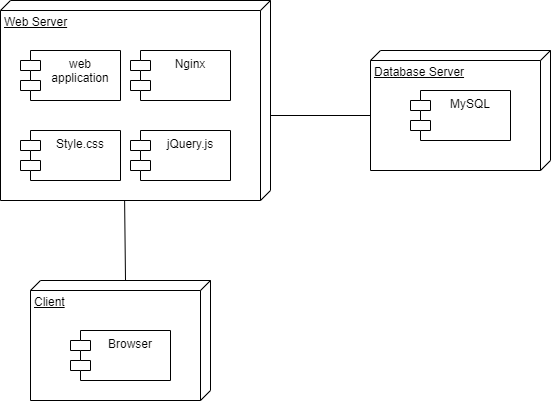

The diagram above was exported from draw.io. Its source (the exported page's mxGraphModel, read from the mxfile embedded in the PNG):
<mxGraphModel dx="1278" dy="599" grid="1" gridSize="10" guides="1" tooltips="1" connect="1" arrows="1" fold="1" page="1" pageScale="1" pageWidth="850" pageHeight="1100" math="0" shadow="0">
  <root>
    <mxCell id="6QiOLvn8wMHqft-wtWDr-0" />
    <mxCell id="6QiOLvn8wMHqft-wtWDr-1" parent="6QiOLvn8wMHqft-wtWDr-0" />
    <mxCell id="6QiOLvn8wMHqft-wtWDr-8" style="rounded=0;orthogonalLoop=1;jettySize=auto;html=1;exitX=0;exitY=0;exitDx=0;exitDy=85;exitPerimeter=0;" parent="6QiOLvn8wMHqft-wtWDr-1" source="6QiOLvn8wMHqft-wtWDr-2" edge="1">
      <mxGeometry relative="1" as="geometry">
        <mxPoint x="284" y="300" as="targetPoint" />
      </mxGeometry>
    </mxCell>
    <mxCell id="6QiOLvn8wMHqft-wtWDr-11" style="edgeStyle=none;rounded=0;orthogonalLoop=1;jettySize=auto;html=1;exitX=0;exitY=0;exitDx=65;exitDy=180;exitPerimeter=0;entryX=0.575;entryY=0.042;entryDx=0;entryDy=0;entryPerimeter=0;" parent="6QiOLvn8wMHqft-wtWDr-1" source="6QiOLvn8wMHqft-wtWDr-4" target="6QiOLvn8wMHqft-wtWDr-3" edge="1">
      <mxGeometry relative="1" as="geometry" />
    </mxCell>
    <mxCell id="6QiOLvn8wMHqft-wtWDr-3" value="Web Server" style="verticalAlign=top;align=left;spacingTop=8;spacingLeft=2;spacingRight=12;shape=cube;size=10;direction=south;fontStyle=4;html=1;" parent="6QiOLvn8wMHqft-wtWDr-1" vertex="1">
      <mxGeometry x="160" y="110" width="270" height="200" as="geometry" />
    </mxCell>
    <mxCell id="6QiOLvn8wMHqft-wtWDr-2" value="Client" style="verticalAlign=top;align=left;spacingTop=8;spacingLeft=2;spacingRight=12;shape=cube;size=10;direction=south;fontStyle=4;html=1;" parent="6QiOLvn8wMHqft-wtWDr-1" vertex="1">
      <mxGeometry x="190" y="390" width="180" height="120" as="geometry" />
    </mxCell>
    <mxCell id="6QiOLvn8wMHqft-wtWDr-4" value="Database Server" style="verticalAlign=top;align=left;spacingTop=8;spacingLeft=2;spacingRight=12;shape=cube;size=10;direction=south;fontStyle=4;html=1;" parent="6QiOLvn8wMHqft-wtWDr-1" vertex="1">
      <mxGeometry x="530" y="160" width="180" height="120" as="geometry" />
    </mxCell>
    <mxCell id="6QiOLvn8wMHqft-wtWDr-5" value="Browser" style="shape=module;align=left;spacingLeft=20;align=center;verticalAlign=top;" parent="6QiOLvn8wMHqft-wtWDr-1" vertex="1">
      <mxGeometry x="230" y="440" width="100" height="50" as="geometry" />
    </mxCell>
    <mxCell id="6QiOLvn8wMHqft-wtWDr-6" value="Nginx" style="shape=module;align=left;spacingLeft=20;align=center;verticalAlign=top;" parent="6QiOLvn8wMHqft-wtWDr-1" vertex="1">
      <mxGeometry x="290" y="160" width="100" height="50" as="geometry" />
    </mxCell>
    <mxCell id="6QiOLvn8wMHqft-wtWDr-7" value="MySQL" style="shape=module;align=left;spacingLeft=20;align=center;verticalAlign=top;" parent="6QiOLvn8wMHqft-wtWDr-1" vertex="1">
      <mxGeometry x="570" y="200" width="100" height="50" as="geometry" />
    </mxCell>
    <mxCell id="6QiOLvn8wMHqft-wtWDr-12" value="Style.css" style="shape=module;align=left;spacingLeft=20;align=center;verticalAlign=top;" parent="6QiOLvn8wMHqft-wtWDr-1" vertex="1">
      <mxGeometry x="180" y="240" width="100" height="50" as="geometry" />
    </mxCell>
    <mxCell id="6QiOLvn8wMHqft-wtWDr-13" value="jQuery.js" style="shape=module;align=left;spacingLeft=20;align=center;verticalAlign=top;" parent="6QiOLvn8wMHqft-wtWDr-1" vertex="1">
      <mxGeometry x="290" y="240" width="100" height="50" as="geometry" />
    </mxCell>
    <mxCell id="6QiOLvn8wMHqft-wtWDr-14" value="web&#10;application" style="shape=module;align=left;spacingLeft=20;align=center;verticalAlign=top;" parent="6QiOLvn8wMHqft-wtWDr-1" vertex="1">
      <mxGeometry x="180" y="160" width="100" height="50" as="geometry" />
    </mxCell>
  </root>
</mxGraphModel>